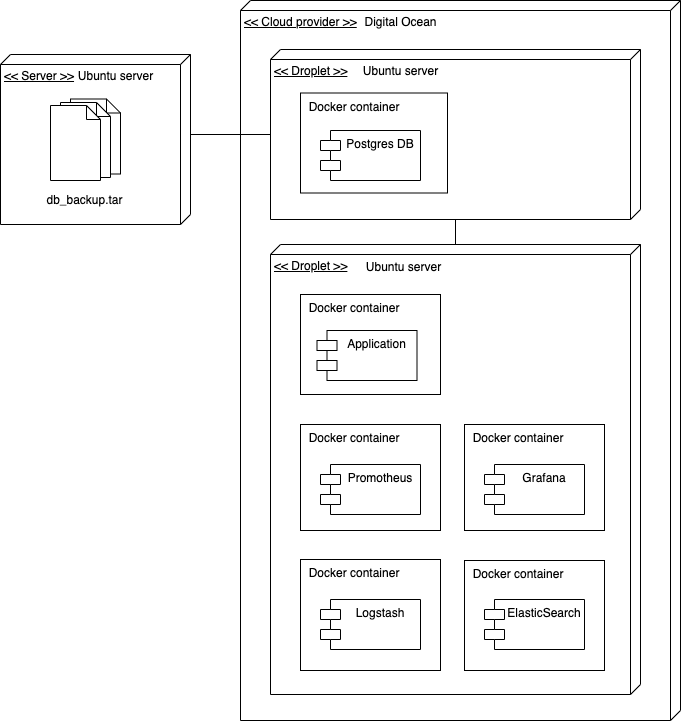

The diagram above was exported from draw.io. Its source (the exported page's mxGraphModel, read from the mxfile embedded in the PNG):
<mxGraphModel dx="3051" dy="890" grid="1" gridSize="10" guides="1" tooltips="1" connect="1" arrows="1" fold="1" page="1" pageScale="1" pageWidth="850" pageHeight="1100" math="0" shadow="0">
  <root>
    <mxCell id="0" />
    <mxCell id="1" parent="0" />
    <mxCell id="2" value="&amp;lt;&amp;lt; Cloud provider &amp;gt;&amp;gt;" style="verticalAlign=top;align=left;spacingTop=8;spacingLeft=2;spacingRight=12;shape=cube;size=10;direction=south;fontStyle=4;html=1;" vertex="1" parent="1">
      <mxGeometry x="-710" y="230" width="440" height="720" as="geometry" />
    </mxCell>
    <mxCell id="3" style="edgeStyle=orthogonalEdgeStyle;rounded=0;orthogonalLoop=1;jettySize=auto;html=1;endArrow=none;endFill=0;" edge="1" source="5" target="6" parent="1">
      <mxGeometry relative="1" as="geometry" />
    </mxCell>
    <mxCell id="4" style="edgeStyle=orthogonalEdgeStyle;rounded=0;orthogonalLoop=1;jettySize=auto;html=1;entryX=0;entryY=0;entryDx=80;entryDy=0;entryPerimeter=0;endArrow=none;endFill=0;" edge="1" source="5" target="18" parent="1">
      <mxGeometry relative="1" as="geometry" />
    </mxCell>
    <mxCell id="5" value="&amp;lt;&amp;lt; Droplet &amp;gt;&amp;gt;&lt;span style=&quot;color: rgba(0 , 0 , 0 , 0) ; font-family: monospace ; font-size: 0px&quot;&gt;%3CmxGraphModel%3E%3Croot%3E%3CmxCell%20id%3D%220%22%2F%3E%3CmxCell%20id%3D%221%22%20parent%3D%220%22%2F%3E%3CmxCell%20id%3D%222%22%20value%3D%22%22%20style%3D%22rounded%3D0%3BwhiteSpace%3Dwrap%3Bhtml%3D1%3B%22%20vertex%3D%221%22%20parent%3D%221%22%3E%3CmxGeometry%20x%3D%2250%22%20y%3D%22600%22%20width%3D%22570%22%20height%3D%22360%22%20as%3D%22geometry%22%2F%3E%3C%2FmxCell%3E%3C%2Froot%3E%3C%2FmxGraphModel%3E&lt;/span&gt;" style="verticalAlign=top;align=left;spacingTop=8;spacingLeft=2;spacingRight=12;shape=cube;size=10;direction=south;fontStyle=4;html=1;" vertex="1" parent="1">
      <mxGeometry x="-680" y="279" width="370" height="170" as="geometry" />
    </mxCell>
    <mxCell id="6" value="&amp;lt;&amp;lt; Droplet &amp;gt;&amp;gt;&lt;span style=&quot;color: rgba(0 , 0 , 0 , 0) ; font-family: monospace ; font-size: 0px&quot;&gt;%3CmxGraphModel%3E%3Croot%3E%3CmxCell%20id%3D%220%22%2F%3E%3CmxCell%20id%3D%221%22%20parent%3D%220%22%2F%3E%3CmxCell%20id%3D%222%22%20value%3D%22%22%20style%3D%22rounded%3D0%3BwhiteSpace%3Dwrap%3Bhtml%3D1%3B%22%20vertex%3D%221%22%20parent%3D%221%22%3E%3CmxGeometry%20x%3D%2250%22%20y%3D%22600%22%20width%3D%22570%22%20height%3D%22360%22%20as%3D%22geometry%22%2F%3E%3C%2FmxCell%3E%3C%2Froot%3E%3C%2FmxGraphModel&lt;/span&gt;" style="verticalAlign=top;align=left;spacingTop=8;spacingLeft=2;spacingRight=12;shape=cube;size=10;direction=south;fontStyle=4;html=1;" vertex="1" parent="1">
      <mxGeometry x="-680" y="474" width="370" height="450" as="geometry" />
    </mxCell>
    <mxCell id="7" value="&amp;nbsp; Docker container" style="rounded=0;whiteSpace=wrap;html=1;verticalAlign=top;align=left;spacingRight=0;" vertex="1" parent="1">
      <mxGeometry x="-650" y="322.5" width="147" height="100" as="geometry" />
    </mxCell>
    <mxCell id="8" value="Postgres DB" style="shape=module;align=left;spacingLeft=20;align=center;verticalAlign=top;" vertex="1" parent="1">
      <mxGeometry x="-630" y="360" width="100" height="50" as="geometry" />
    </mxCell>
    <mxCell id="9" value="&amp;nbsp; Docker container" style="rounded=0;whiteSpace=wrap;html=1;verticalAlign=top;align=left;spacingRight=0;" vertex="1" parent="1">
      <mxGeometry x="-650" y="524" width="140" height="100" as="geometry" />
    </mxCell>
    <mxCell id="10" value="&amp;nbsp; Docker container" style="rounded=0;whiteSpace=wrap;html=1;verticalAlign=top;align=left;spacingRight=0;" vertex="1" parent="1">
      <mxGeometry x="-650" y="654" width="140" height="106" as="geometry" />
    </mxCell>
    <mxCell id="11" value="Application" style="shape=module;align=left;spacingLeft=20;align=center;verticalAlign=top;" vertex="1" parent="1">
      <mxGeometry x="-633.5" y="560" width="100" height="50" as="geometry" />
    </mxCell>
    <mxCell id="12" value="Promotheus" style="shape=module;align=left;spacingLeft=20;align=center;verticalAlign=top;" vertex="1" parent="1">
      <mxGeometry x="-630" y="694" width="100" height="50" as="geometry" />
    </mxCell>
    <mxCell id="13" value="&amp;nbsp; Docker container" style="rounded=0;whiteSpace=wrap;html=1;verticalAlign=top;align=left;spacingRight=0;" vertex="1" parent="1">
      <mxGeometry x="-650" y="789" width="140" height="111" as="geometry" />
    </mxCell>
    <mxCell id="14" value="Logstash" style="shape=module;align=left;spacingLeft=20;align=center;verticalAlign=top;" vertex="1" parent="1">
      <mxGeometry x="-630" y="829" width="100" height="50" as="geometry" />
    </mxCell>
    <mxCell id="15" value="Digital Ocean" style="text;html=1;align=center;verticalAlign=middle;resizable=0;points=[];autosize=1;" vertex="1" parent="1">
      <mxGeometry x="-595" y="241" width="90" height="20" as="geometry" />
    </mxCell>
    <mxCell id="16" value="Ubuntu server" style="text;html=1;align=center;verticalAlign=middle;resizable=0;points=[];autosize=1;" vertex="1" parent="1">
      <mxGeometry x="-592" y="486" width="90" height="20" as="geometry" />
    </mxCell>
    <mxCell id="17" value="Ubuntu server" style="text;html=1;align=center;verticalAlign=middle;resizable=0;points=[];autosize=1;" vertex="1" parent="1">
      <mxGeometry x="-595" y="290" width="90" height="20" as="geometry" />
    </mxCell>
    <mxCell id="18" value="&amp;lt;&amp;lt; Server &amp;gt;&amp;gt;&lt;span style=&quot;color: rgba(0 , 0 , 0 , 0) ; font-family: monospace ; font-size: 0px&quot;&gt;%3CmxGraphModel%3E%3Croot%3E%3CmxCell%20id%3D%220%22%2F%3E%3CmxCell%20id%3D%221%22%20parent%3D%220%22%2F%3E%3CmxCell%20id%3D%222%22%20value%3D%22%22%20style%3D%22rounded%3D0%3BwhiteSpace%3Dwrap%3Bhtml%3D1%3B%22%20vertex%3D%221%22%20parent%3D%221%22%3E%3CmxGeometry%20x%3D%2250%22%20y%3D%22600%22%20width%3D%22570%22%20height%3D%22360%22%20as%3D%22geometry%22%2F%3E%3C%2FmxCell%3E%3C%2Froot%3E%3C%2FmxGraphModel%3E&lt;/span&gt;" style="verticalAlign=top;align=left;spacingTop=8;spacingLeft=2;spacingRight=12;shape=cube;size=10;direction=south;fontStyle=4;html=1;" vertex="1" parent="1">
      <mxGeometry x="-950" y="284" width="190" height="170" as="geometry" />
    </mxCell>
    <mxCell id="19" value="Ubuntu server" style="text;html=1;align=center;verticalAlign=middle;resizable=0;points=[];autosize=1;" vertex="1" parent="1">
      <mxGeometry x="-880" y="295" width="90" height="20" as="geometry" />
    </mxCell>
    <mxCell id="20" value="" style="shape=note;whiteSpace=wrap;html=1;size=14;verticalAlign=middle;align=center;spacingTop=-6;" vertex="1" parent="1">
      <mxGeometry x="-880" y="328.5" width="50" height="75" as="geometry" />
    </mxCell>
    <mxCell id="21" value="db_backup.tar" style="text;html=1;align=center;verticalAlign=middle;resizable=0;points=[];autosize=1;" vertex="1" parent="1">
      <mxGeometry x="-911" y="419" width="90" height="20" as="geometry" />
    </mxCell>
    <mxCell id="22" value="" style="shape=note;whiteSpace=wrap;html=1;size=14;verticalAlign=middle;align=center;spacingTop=-6;" vertex="1" parent="1">
      <mxGeometry x="-890" y="332" width="50" height="75" as="geometry" />
    </mxCell>
    <mxCell id="23" value="" style="shape=note;whiteSpace=wrap;html=1;size=14;verticalAlign=middle;align=center;spacingTop=-6;" vertex="1" parent="1">
      <mxGeometry x="-900" y="335" width="50" height="75" as="geometry" />
    </mxCell>
    <mxCell id="24" value="&amp;nbsp; Docker container" style="rounded=0;whiteSpace=wrap;html=1;verticalAlign=top;align=left;spacingRight=0;" vertex="1" parent="1">
      <mxGeometry x="-486" y="654" width="140" height="106" as="geometry" />
    </mxCell>
    <mxCell id="25" value="Grafana" style="shape=module;align=left;spacingLeft=20;align=center;verticalAlign=top;" vertex="1" parent="1">
      <mxGeometry x="-466" y="694" width="100" height="50" as="geometry" />
    </mxCell>
    <mxCell id="26" value="&amp;nbsp; Docker container" style="rounded=0;whiteSpace=wrap;html=1;verticalAlign=top;align=left;spacingRight=0;" vertex="1" parent="1">
      <mxGeometry x="-486" y="790" width="140" height="110" as="geometry" />
    </mxCell>
    <mxCell id="27" value="ElasticSearch" style="shape=module;align=left;spacingLeft=20;align=center;verticalAlign=top;" vertex="1" parent="1">
      <mxGeometry x="-466" y="829" width="100" height="50" as="geometry" />
    </mxCell>
  </root>
</mxGraphModel>